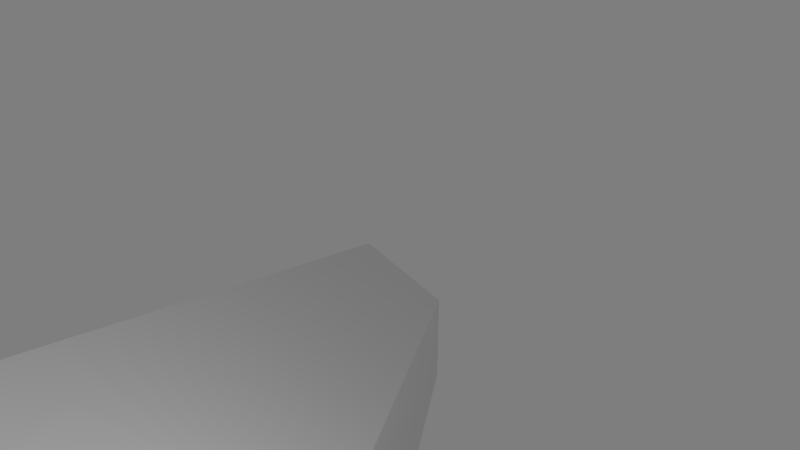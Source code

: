 # Source: Cube_ghost_collider_export.blend  (saved by Blender 2.78.0; exported with 4.5.12 LTS)
import bpy
from mathutils import Matrix  # noqa: F401  (used for matrix-valued properties, if any)

bpy.ops.wm.read_factory_settings(use_empty=True)
scene = bpy.context.scene
scene.name = 'Scene'

# ---- collections
col_collection_1 = bpy.data.collections.new('Collection 1'); scene.collection.children.link(col_collection_1)
col_collection_11 = bpy.data.collections.new('Collection 11'); scene.collection.children.link(col_collection_11)

# ---- world
world_world = bpy.data.worlds.new('World'); scene.world = world_world
world_world.color = (0.2079, 0.2079, 0.2079)
world_world.use_sun_shadow = False
world_world.sun_shadow_jitter_overblur = 0.0
world_world.cycles.sampling_method = 'MANUAL'

# ---- cameras
cam_camera = bpy.data.cameras.new('Camera')
cam_camera.clip_end = 100.0
cam_camera.lens = 35.0
cam_camera.sensor_width = 32.0
cam_camera.sensor_height = 18.0
cam_camera.ortho_scale = 7.314
cam_camera.dof.focus_distance = 0.0
cam_camera.dof.aperture_fstop = 128.0

# ---- lights
light_lamp_001 = bpy.data.lights.new('Lamp.001', 'POINT')
light_lamp_001.transmission_factor = 0.0
light_lamp_001.cutoff_distance = 30.0
light_lamp_001.energy = 100.0
light_lamp_001.shadow_buffer_clip_start = 1.001
light_lamp_001.shadow_soft_size = 0.1
light_lamp_001.shadow_maximum_resolution = 0.006
light_lamp_001.use_absolute_resolution = True
light_lamp = bpy.data.lights.new('Lamp', 'POINT')
light_lamp.transmission_factor = 0.0
light_lamp.cutoff_distance = 30.0
light_lamp.energy = 100.0
light_lamp.shadow_buffer_clip_start = 1.001
light_lamp.shadow_soft_size = 0.1
light_lamp.shadow_maximum_resolution = 0.006
light_lamp.use_absolute_resolution = True

# ---- meshes
me_cone = bpy.data.meshes.new('Cone')
me_cone.from_pydata([(5.99e-06, 316.2, -679.0), (4.768e-06, 115.2, 1.192e-05), (273.8, 158.1, -679.0), (99.77, 57.6, 1.192e-05), (273.8, -158.1, -679.0), (99.77, -57.6, 1.192e-05), (-2.165e-05, -316.2, -679.0), (-5.303e-06, -115.2, 1.192e-05), (-273.8, -158.1, -679.0), (-99.77, -57.6, 1.192e-05), (-273.8, 158.1, -679.0), (-99.77, 57.6, 1.192e-05)], [], [(0, 1, 3, 2), (2, 3, 5, 4), (4, 5, 7, 6), (6, 7, 9, 8), (3, 1, 11, 9, 7, 5), (8, 9, 11, 10), (10, 11, 1, 0), (0, 2, 4, 6, 8, 10)])
me_cone.use_remesh_preserve_volume = False
me_cone.use_remesh_preserve_attributes = False
me_cone.use_mirror_vertex_groups = False
me_cone.update()

# ---- objects
ob_lamp_001 = bpy.data.objects.new('Lamp.001', light_lamp_001)
ob_lamp = bpy.data.objects.new('Lamp', light_lamp)
ob_camera = bpy.data.objects.new('Camera', cam_camera)
ob_cone = bpy.data.objects.new('Cone', me_cone)

# ---- transforms, parenting, visibility, modifiers, constraints
ob_lamp_001.location = (10.34, 9.86, 5.904)
ob_lamp_001.rotation_euler = (0.6503, 0.05522, 1.866)
ob_lamp_001.lock_rotations_4d = False
ob_lamp_001.empty_display_type = 'ARROWS'
ob_lamp_001.color = (0.0, 0.0, 0.0, 0.0)
ob_lamp_001.lineart.crease_threshold = 0.0
ob_lamp.location = (-3.657, 5.86, 3.904)
ob_lamp.rotation_euler = (0.6503, 0.05522, 1.866)
ob_lamp.lock_rotations_4d = False
ob_lamp.empty_display_type = 'ARROWS'
ob_lamp.color = (0.0, 0.0, 0.0, 0.0)
ob_lamp.lineart.crease_threshold = 0.0
ob_camera.location = (-4.804, 8.674, 6.344)
ob_camera.rotation_euler = (1.109, 0.0, 3.607)
ob_camera.lock_rotations_4d = False
ob_camera.empty_display_type = 'ARROWS'
ob_camera.color = (0.0, 0.0, 0.0, 0.0)
ob_camera.display_type = 'WIRE'
ob_camera.lineart.crease_threshold = 0.0
ob_cone.location = (0.0, 0.0, 0.0)
ob_cone.rotation_euler = (1.571, 0.0, 0.0)
ob_cone.scale = (0.01, 0.01, 0.01)
ob_cone.lineart.crease_threshold = 0.0

# ---- collection membership
col_collection_1.objects.link(ob_lamp_001)
col_collection_1.objects.link(ob_lamp)
col_collection_1.objects.link(ob_camera)
col_collection_11.objects.link(ob_cone)

# ---- scene / render settings (as saved in the file)
scene.camera = ob_camera
scene.frame_start = 1; scene.frame_end = 250; scene.frame_set(10)
scene.render.engine = 'BLENDER_EEVEE_NEXT'
scene.render.resolution_percentage = 50
scene.render.dither_intensity = 0.0
scene.render.use_freestyle = True
scene.render.line_thickness = 2.0
scene.cycles.use_denoising = False
scene.cycles.samples = 128
scene.cycles.sampling_pattern = 'TABULATED_SOBOL'
scene.cycles.light_sampling_threshold = 0.0
scene.cycles.use_adaptive_sampling = False
scene.cycles.use_light_tree = False
scene.cycles.blur_glossy = 0.0
scene.cycles.sample_clamp_indirect = 0.0
scene.view_settings.view_transform = 'Standard'
bpy.context.view_layer.update()

